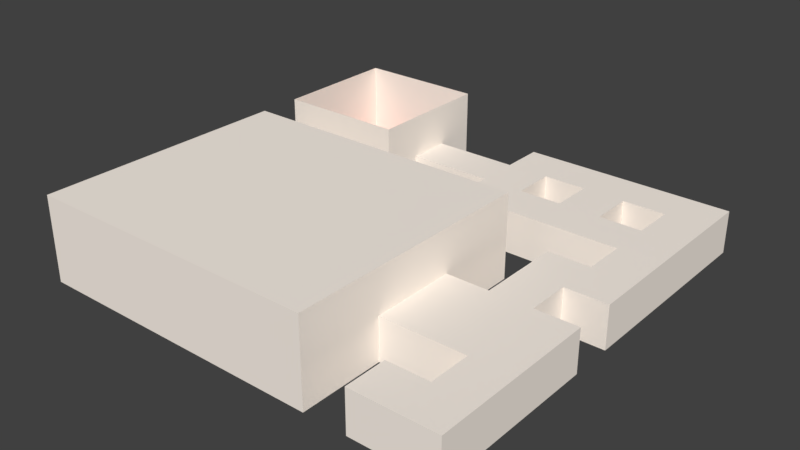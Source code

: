 # Source: Placeholders.blend  (saved by Blender 2.77.0; exported with 4.5.12 LTS)
import bpy
from mathutils import Matrix  # noqa: F401  (used for matrix-valued properties, if any)

bpy.ops.wm.read_factory_settings(use_empty=True)
scene = bpy.context.scene
scene.name = 'Scene'

# ---- collections
col_collection_1 = bpy.data.collections.new('Collection 1'); scene.collection.children.link(col_collection_1)

# ---- materials (node trees are filled in below, after node groups)
mat_playerplaceholder_blue = bpy.data.materials.new('PlayerPlaceholder.blue')
mat_playerplaceholder_blue.alpha_threshold = 0.0
mat_playerplaceholder_blue.use_transparent_shadow = False
mat_playerplaceholder_blue.diffuse_color = (0.1998, 0.0412, 0.8, 1.0)
mat_playerplaceholder_blue.roughness = 0.5
mat_levelplaceholder_walls = bpy.data.materials.new('LevelPlaceholder.walls')
mat_levelplaceholder_walls.alpha_threshold = 0.0
mat_levelplaceholder_walls.use_transparent_shadow = False
mat_levelplaceholder_walls.diffuse_color = (1.0, 0.9165, 0.8322, 1.0)
mat_levelplaceholder_walls.roughness = 0.5
mat_levelplaceholder_floor = bpy.data.materials.new('LevelPlaceholder.floor')
mat_levelplaceholder_floor.alpha_threshold = 0.0
mat_levelplaceholder_floor.use_transparent_shadow = False
mat_levelplaceholder_floor.diffuse_color = (0.7874, 0.187, 0.1253, 1.0)
mat_levelplaceholder_floor.roughness = 0.5

# ---- material node trees

# ---- world
world_world = bpy.data.worlds.new('World'); scene.world = world_world
world_world.color = (0.05088, 0.05088, 0.05088)
world_world.use_sun_shadow = False
world_world.sun_shadow_jitter_overblur = 0.0
world_world.cycles.sampling_method = 'MANUAL'

# ---- meshes
me_cone = bpy.data.meshes.new('Cone')
me_cone.from_pydata([(3.695e-06, -1.81e-06, -0.5), (0.25, -1.567e-06, -0.433), (0.433, -9.05e-07, -0.25), (0.5, 1.314e-11, 3.717e-06), (0.433, 9.05e-07, 0.25), (0.25, 1.568e-06, 0.433), (-3.62e-06, 1.81e-06, 0.5), (1.266e-12, 2.0, -7.24e-06), (-0.25, 1.567e-06, 0.433), (-0.433, 9.05e-07, 0.25), (-0.5, -1.222e-11, -3.463e-06), (-0.433, -9.05e-07, -0.25), (-0.25, -1.568e-06, -0.433), (-5.851e-06, 0.1, 0.8), (-5.851e-06, 0.3, 0.8), (-0.3, 0.1, 0.1), (-0.3, 0.3, 0.1), (0.3, 0.1, 0.1), (0.3, 0.3, 0.1)], [], [(0, 7, 1), (1, 7, 2), (2, 7, 3), (3, 7, 4), (4, 7, 5), (5, 7, 6), (6, 7, 8), (8, 7, 9), (9, 7, 10), (10, 7, 11), (11, 7, 12), (12, 7, 0), (0, 1, 2, 3, 4, 5, 6, 8, 9, 10, 11, 12), (14, 16, 15, 13), (16, 18, 17, 15), (15, 17, 13), (16, 14, 18), (13, 17, 18, 14)])
me_cone.materials.append(mat_playerplaceholder_blue)
me_cone.use_remesh_preserve_volume = False
me_cone.use_remesh_preserve_attributes = False
me_cone.use_mirror_vertex_groups = False
me_cone.update()
me_plane = bpy.data.meshes.new('Plane')
me_plane.from_pydata([(20.0, 4.0, -20.0), (-20.0, 4.0, -20.0), (20.0, 4.0, 20.0), (-20.0, 4.0, 20.0), (16.0, 4.0, -20.0), (12.0, 4.0, -20.0), (8.0, 4.0, -20.0), (4.0, 4.0, -20.0), (0.0001461, 4.0, -20.0), (-4.0, 4.0, -20.0), (-8.0, 4.0, -20.0), (-12.0, 4.0, -20.0), (-16.0, 4.0, -20.0), (-16.0, 4.0, 20.0), (-12.0, 4.0, 20.0), (-8.0, 4.0, 20.0), (-4.0, 4.0, 20.0), (-0.0001461, 4.0, 20.0), (8.0, 4.0, 20.0), (12.0, 4.0, 20.0), (16.0, 4.0, 20.0), (20.0, 4.0, 16.0), (20.0, 4.0, 12.0), (20.0, 4.0, 8.0), (20.0, 4.0, 4.0), (20.0, 4.0, 0.0002185), (20.0, 4.0, -4.0), (20.0, 4.0, -8.0), (20.0, 4.0, -12.0), (20.0, 4.0, -16.0), (-20.0, 4.0, -16.0), (-20.0, 4.0, -12.0), (-20.0, 4.0, -8.0), (-20.0, 4.0, -4.0), (-20.0, 4.0, -7.367e-05), (-20.0, 4.0, 4.0), (-20.0, 4.0, 8.0), (-20.0, 4.0, 12.0), (-20.0, 4.0, 16.0), (16.0, 4.0, 4.0), (16.0, 4.0, 8.0), (12.0, 4.0, 4.0), (12.0, 4.0, 8.0), (8.0, 4.0, 4.0), (8.0, 4.0, 8.0), (8.0, 4.0, 12.0), (8.0, 4.0, 16.0), (4.0, 4.0, 4.0), (4.0, 4.0, 12.0), (4.0, 4.0, 16.0), (-2.921e-05, 4.0, 4.0), (-5.843e-05, 4.0, 8.0), (-8.764e-05, 4.0, 12.0), (-0.0001169, 4.0, 16.0), (-4.0, 4.0, 4.0), (-4.0, 4.0, 8.0), (-4.0, 4.0, 12.0), (-4.0, 4.0, 16.0), (-8.0, 4.0, -16.0), (-8.0, 4.0, -12.0), (-8.0, 4.0, -4.0), (-8.0, 4.0, 1.397e-05), (-8.0, 4.0, 4.0), (-8.0, 4.0, 8.0), (-8.0, 4.0, 12.0), (-8.0, 4.0, 16.0), (-12.0, 4.0, -16.0), (-12.0, 4.0, -12.0), (-12.0, 4.0, -4.0), (-12.0, 4.0, -1.524e-05), (-12.0, 4.0, 4.0), (-12.0, 4.0, 8.0), (-12.0, 4.0, 12.0), (-12.0, 4.0, 16.0), (-16.0, 4.0, -16.0), (-16.0, 4.0, -12.0), (-16.0, 4.0, -4.0), (-16.0, 4.0, -4.446e-05), (-16.0, 4.0, 4.0), (-16.0, 4.0, 8.0), (-16.0, 4.0, 12.0), (-16.0, 4.0, 16.0), (20.0, 0.0002896, -16.0), (20.0, 0.000362, -20.0), (-16.0, 0.000362, -20.0), (-20.0, 0.000362, -20.0), (-20.0, -0.0002896, 16.0), (-20.0, -0.000362, 20.0), (16.0, -0.000362, 20.0), (20.0, -0.000362, 20.0), (16.0, 0.000362, -20.0), (12.0, 0.000362, -20.0), (8.0, 0.000362, -20.0), (4.0, 0.000362, -20.0), (0.0001461, 0.000362, -20.0), (-4.0, 0.000362, -20.0), (-8.0, 0.000362, -20.0), (-12.0, 0.000362, -20.0), (-16.0, -0.000362, 20.0), (-12.0, -0.000362, 20.0), (-8.0, -0.000362, 20.0), (-4.0, -0.000362, 20.0), (-0.0001461, -0.000362, 20.0), (8.0, -0.000362, 20.0), (12.0, -0.000362, 20.0), (16.0, -0.0002896, 16.0), (12.0, -0.0002896, 16.0), (8.0, -0.0002896, 16.0), (-0.0001169, -0.0002896, 16.0), (-4.0, -0.0002896, 16.0), (-8.0, -0.0002896, 16.0), (-12.0, -0.0002896, 16.0), (-16.0, -0.0002896, 16.0), (20.0, -0.0002896, 16.0), (20.0, -0.0002172, 12.0), (20.0, -0.0001448, 8.0), (20.0, -7.24e-05, 4.0), (20.0, -1.058e-09, 0.0001461), (20.0, 7.24e-05, -4.0), (20.0, 0.0001448, -8.0), (20.0, 0.0002172, -12.0), (-20.0, 0.0002896, -16.0), (-20.0, 0.0002172, -12.0), (-20.0, 0.0001448, -8.0), (-20.0, 7.24e-05, -4.0), (-20.0, 1.058e-09, -0.0001461), (-20.0, -7.24e-05, 4.0), (-20.0, -0.0001448, 8.0), (-20.0, -0.0002172, 12.0), (16.0, 0.0002896, -16.0), (16.0, 0.0002172, -12.0), (16.0, 0.0001448, -8.0), (16.0, 7.24e-05, -4.0), (16.0, -8.46e-10, 0.0001169), (16.0, -7.24e-05, 4.0), (16.0, -0.0001448, 8.0), (16.0, -0.0002172, 12.0), (12.0, 0.0002896, -16.0), (12.0, 0.0002172, -12.0), (12.0, 0.0001448, -8.0), (12.0, 7.24e-05, -4.0), (12.0, -6.345e-10, 8.764e-05), (12.0, -7.24e-05, 4.0), (12.0, -0.0001448, 8.0), (12.0, -0.0002172, 12.0), (8.0, 0.0002896, -16.0), (8.0, 0.0002172, -12.0), (8.0, 0.0001448, -8.0), (8.0, 7.24e-05, -4.0), (8.0, -4.23e-10, 5.843e-05), (8.0, -7.24e-05, 4.0), (8.0, -0.0001448, 8.0), (8.0, -0.0002172, 12.0), (4.0, 0.0002896, -16.0), (4.0, 0.0002172, -12.0), (4.0, 0.0001448, -8.0), (4.0, 7.24e-05, -4.0), (4.0, -2.115e-10, 2.921e-05), (4.0, -7.24e-05, 4.0), (4.0, -0.0002172, 12.0), (4.0, -0.0002896, 16.0), (0.0001169, 0.0002896, -16.0), (8.764e-05, 0.0002172, -12.0), (5.843e-05, 0.0001448, -8.0), (2.921e-05, 7.24e-05, -4.0), (0.0, 0.0, 0.0), (-2.921e-05, -7.24e-05, 4.0), (-5.843e-05, -0.0001448, 8.0), (-8.764e-05, -0.0002172, 12.0), (-4.0, 0.0002896, -16.0), (-4.0, 0.0002172, -12.0), (-4.0, 0.0001448, -8.0), (-4.0, 7.24e-05, -4.0), (-4.0, 2.115e-10, -2.921e-05), (-4.0, -7.24e-05, 4.0), (-4.0, -0.0001448, 8.0), (-4.0, -0.0002172, 12.0), (-8.0, 0.0002896, -16.0), (-8.0, 0.0002172, -12.0), (-8.0, 0.0001448, -8.0), (-8.0, 7.24e-05, -4.0), (-8.0, 4.23e-10, -5.843e-05), (-8.0, -7.24e-05, 4.0), (-8.0, -0.0001448, 8.0), (-8.0, -0.0002172, 12.0), (-12.0, 0.0002896, -16.0), (-12.0, 0.0002172, -12.0), (-12.0, 0.0001448, -8.0), (-12.0, 7.24e-05, -4.0), (-12.0, 6.345e-10, -8.764e-05), (-12.0, -7.24e-05, 4.0), (-12.0, -0.0001448, 8.0), (-12.0, -0.0002172, 12.0), (-16.0, 0.0002896, -16.0), (-16.0, 0.0002172, -12.0), (-16.0, 0.0001448, -8.0), (-16.0, 7.24e-05, -4.0), (-16.0, 8.46e-10, -0.0001169), (-16.0, -7.24e-05, 4.0), (-16.0, -0.0001448, 8.0), (-16.0, -0.0002172, 12.0), (14.0, 1.78e-05, -0.9999), (14.0, 8.0, -0.9998), (13.41, 2.126e-05, -1.191), (13.41, 8.0, -1.191), (13.05, 3.031e-05, -1.691), (13.05, 8.0, -1.691), (13.05, 4.149e-05, -2.309), (13.05, 8.0, -2.309), (13.41, 5.054e-05, -2.809), (13.41, 8.0, -2.809), (14.0, 5.4e-05, -3.0), (14.0, 8.0, -3.0), (14.59, 5.054e-05, -2.809), (14.59, 8.0, -2.809), (14.95, 4.149e-05, -2.309), (14.95, 8.0, -2.309), (14.95, 3.031e-05, -1.691), (14.95, 8.0, -1.691), (14.59, 2.126e-05, -1.191), (14.59, 8.0, -1.191), (6.0, 1.78e-05, -1.0), (6.0, 8.0, -0.9998), (5.412, 2.126e-05, -1.191), (5.412, 8.0, -1.191), (5.049, 3.031e-05, -1.691), (5.049, 8.0, -1.691), (5.049, 4.149e-05, -2.309), (5.049, 8.0, -2.309), (5.412, 5.054e-05, -2.809), (5.412, 8.0, -2.809), (6.0, 5.4e-05, -3.0), (6.0, 8.0, -3.0), (6.588, 5.054e-05, -2.809), (6.588, 8.0, -2.809), (6.951, 4.149e-05, -2.309), (6.951, 8.0, -2.309), (6.951, 3.031e-05, -1.691), (6.951, 8.0, -1.691), (6.588, 2.126e-05, -1.191), (6.588, 8.0, -1.191), (-2.0, 1.78e-05, -1.0), (-2.0, 8.0, -0.9999), (-2.588, 2.126e-05, -1.191), (-2.588, 8.0, -1.191), (-2.951, 3.031e-05, -1.691), (-2.951, 8.0, -1.691), (-2.951, 4.15e-05, -2.309), (-2.951, 8.0, -2.309), (-2.588, 5.055e-05, -2.809), (-2.588, 8.0, -2.809), (-2.0, 5.4e-05, -3.0), (-2.0, 8.0, -3.0), (-1.412, 5.055e-05, -2.809), (-1.412, 8.0, -2.809), (-1.049, 4.15e-05, -2.309), (-1.049, 8.0, -2.309), (-1.049, 3.031e-05, -1.691), (-1.049, 8.0, -1.691), (-1.412, 2.126e-05, -1.191), (-1.412, 8.0, -1.191), (-2.0, 0.000235, -13.0), (-2.0, 8.0, -13.0), (-2.588, 0.0002385, -13.19), (-2.588, 8.0, -13.19), (-2.951, 0.0002475, -13.69), (-2.951, 8.0, -13.69), (-2.951, 0.0002587, -14.31), (-2.951, 8.0, -14.31), (-2.588, 0.0002677, -14.81), (-2.588, 8.0, -14.81), (-2.0, 0.0002712, -15.0), (-2.0, 8.0, -15.0), (-1.412, 0.0002677, -14.81), (-1.412, 8.0, -14.81), (-1.049, 0.0002587, -14.31), (-1.049, 8.0, -14.31), (-1.049, 0.0002475, -13.69), (-1.049, 8.0, -13.69), (-1.412, 0.0002385, -13.19), (-1.412, 8.0, -13.19), (6.0, 0.000235, -13.0), (6.0, 8.0, -13.0), (5.412, 0.0002385, -13.19), (5.412, 8.0, -13.19), (5.049, 0.0002475, -13.69), (5.049, 8.0, -13.69), (5.049, 0.0002587, -14.31), (5.049, 8.0, -14.31), (5.412, 0.0002677, -14.81), (5.412, 8.0, -14.81), (6.0, 0.0002712, -15.0), (6.0, 8.0, -15.0), (6.588, 0.0002677, -14.81), (6.588, 8.0, -14.81), (6.951, 0.0002587, -14.31), (6.951, 8.0, -14.31), (6.951, 0.0002475, -13.69), (6.951, 8.0, -13.69), (6.588, 0.0002385, -13.19), (6.588, 8.0, -13.19), (14.0, 0.000235, -13.0), (14.0, 8.0, -13.0), (13.41, 0.0002385, -13.19), (13.41, 8.0, -13.19), (13.05, 0.0002475, -13.69), (13.05, 8.0, -13.69), (13.05, 0.0002587, -14.31), (13.05, 8.0, -14.31), (13.41, 0.0002677, -14.81), (13.41, 8.0, -14.81), (14.0, 0.0002712, -15.0), (14.0, 8.0, -15.0), (14.59, 0.0002677, -14.81), (14.59, 8.0, -14.81), (14.95, 0.0002587, -14.31), (14.95, 8.0, -14.31), (14.95, 0.0002475, -13.69), (14.95, 8.0, -13.69), (14.59, 0.0002385, -13.19), (14.59, 8.0, -13.19), (20.0, 8.0, -20.0), (16.0, 8.0, -20.0), (12.0, 8.0, -20.0), (8.0, 8.0, -20.0), (4.0, 8.0, -20.0), (0.0001461, 8.0, -20.0), (-4.0, 8.0, -20.0), (-8.0, 8.0, -20.0), (20.0, 8.0, 4.0), (20.0, 8.0, 0.0002909), (20.0, 8.0, -4.0), (20.0, 8.0, -8.0), (20.0, 8.0, -12.0), (20.0, 8.0, -16.0), (16.0, 8.0, 4.0), (12.0, 8.0, 4.0), (8.0, 8.0, 4.0), (4.0, 8.0, 4.0), (-2.921e-05, 8.0, 4.0), (-4.0, 8.0, 4.0), (-8.0, 8.0, -16.0), (-8.0, 8.0, -12.0), (-8.0, 8.0, -4.0), (-8.0, 8.0, 8.637e-05), (-8.0, 8.0, 4.0), (20.0, 8.0, 20.0), (8.0, 8.0, 20.0), (12.0, 8.0, 20.0), (16.0, 8.0, 20.0), (20.0, 8.0, 16.0), (20.0, 8.0, 12.0), (20.0, 8.0, 8.0), (16.0, 8.0, 8.0), (12.0, 8.0, 8.0), (8.0, 8.0, 8.0), (8.0, 8.0, 12.0), (8.0, 8.0, 16.0), (-12.0, 4.0, -8.0), (-8.0, 4.0, -8.0), (-8.0, 8.0, -8.0), (-16.0, 4.0, -8.0), (16.0, 8.0, 0.0002617), (12.0, 8.0, 0.0002324), (8.0, 8.0, 0.0002032), (4.0, 8.0, 0.000174), (-6.345e-10, 8.0, 0.0001448), (-4.0, 8.0, 0.0001156), (16.0, 8.0, -4.0), (12.0, 8.0, -4.0), (8.0, 8.0, -4.0), (4.0, 8.0, -4.0), (2.921e-05, 8.0, -4.0), (-4.0, 8.0, -4.0), (16.0, 8.0, -8.0), (12.0, 8.0, -8.0), (8.0, 8.0, -8.0), (4.0, 8.0, -8.0), (5.843e-05, 8.0, -8.0), (-4.0, 8.0, -8.0), (16.0, 8.0, -12.0), (12.0, 8.0, -12.0), (8.0, 8.0, -12.0), (4.0, 8.0, -12.0), (8.764e-05, 8.0, -12.0), (-4.0, 8.0, -12.0), (16.0, 8.0, -16.0), (12.0, 8.0, -16.0), (8.0, 8.0, -16.0), (4.0, 8.0, -16.0), (0.0001169, 8.0, -16.0), (-4.0, 8.0, -16.0)], [], [(26, 27, 119, 118), (9, 10, 96, 95), (25, 26, 118, 117), (8, 9, 95, 94), (59, 67, 186, 178), (24, 25, 117, 116), (7, 8, 94, 93), (23, 24, 116, 115), (66, 11, 97, 185), (6, 7, 93, 92), (73, 81, 112, 111), (22, 23, 115, 114), (42, 44, 151, 143), (65, 64, 184, 110), (5, 6, 92, 91), (80, 72, 192, 200), (21, 22, 114, 113), (51, 55, 175, 167), (43, 41, 142, 150), (77, 34, 125, 197), (4, 5, 91, 90), (71, 79, 199, 191), (2, 21, 113, 89), (54, 50, 166, 174), (33, 76, 196, 124), (0, 4, 90, 83), (78, 70, 190, 198), (61, 62, 182, 181), (20, 2, 89, 88), (39, 40, 135, 134), (60, 61, 181, 180), (38, 3, 87, 86), (12, 1, 85, 84), (29, 0, 83, 82), (67, 75, 194, 186), (17, 53, 108, 102), (49, 46, 107, 160), (58, 59, 178, 177), (74, 66, 185, 193), (57, 65, 110, 109), (45, 48, 159, 152), (10, 58, 177, 96), (81, 80, 200, 112), (46, 18, 103, 107), (64, 56, 176, 184), (56, 57, 109, 176), (55, 63, 183, 175), (47, 43, 150, 158), (79, 78, 198, 199), (62, 54, 174, 182), (37, 38, 86, 128), (44, 45, 152, 151), (19, 20, 88, 104), (36, 37, 128, 127), (76, 77, 197, 196), (18, 19, 104, 103), (35, 36, 127, 126), (34, 35, 126, 125), (75, 74, 193, 194), (16, 17, 102, 101), (32, 33, 124, 123), (53, 49, 160, 108), (15, 16, 101, 100), (31, 32, 123, 122), (48, 52, 168, 159), (40, 42, 143, 135), (72, 73, 111, 192), (14, 15, 100, 99), (30, 31, 122, 121), (41, 39, 134, 142), (13, 14, 99, 98), (63, 71, 191, 183), (1, 30, 121, 85), (50, 47, 158, 166), (52, 51, 167, 168), (3, 13, 98, 87), (28, 29, 82, 120), (70, 69, 189, 190), (11, 12, 84, 97), (27, 28, 120, 119), (112, 86, 87, 98), (113, 105, 88, 89), (105, 106, 104, 88), (106, 107, 103, 104), (108, 109, 101, 102), (109, 110, 100, 101), (110, 111, 99, 100), (111, 112, 98, 99), (97, 84, 193, 185), (186, 194, 195, 187), (187, 195, 196, 188), (188, 196, 197, 189), (189, 197, 198, 190), (191, 199, 200, 192), (178, 186, 187, 179), (179, 187, 188, 180), (183, 191, 192, 184), (184, 192, 111, 110), (95, 96, 177, 169), (169, 177, 178, 170), (170, 178, 179, 171), (171, 179, 180, 172), (172, 180, 181, 173), (173, 181, 182, 174), (175, 183, 184, 176), (94, 95, 169, 161), (161, 169, 170, 162), (162, 170, 171, 163), (163, 171, 172, 164), (164, 172, 173, 165), (165, 173, 174, 166), (167, 175, 176, 168), (168, 176, 109, 108), (93, 94, 161, 153), (153, 161, 162, 154), (154, 162, 163, 155), (155, 163, 164, 156), (156, 164, 165, 157), (157, 165, 166, 158), (159, 168, 108, 160), (92, 93, 153, 145), (145, 153, 154, 146), (146, 154, 155, 147), (147, 155, 156, 148), (148, 156, 157, 149), (149, 157, 158, 150), (152, 159, 160, 107), (91, 92, 145, 137), (137, 145, 146, 138), (138, 146, 147, 139), (139, 147, 148, 140), (140, 148, 149, 141), (141, 149, 150, 142), (143, 151, 152, 144), (144, 152, 107, 106), (90, 91, 137, 129), (129, 137, 138, 130), (130, 138, 139, 131), (131, 139, 140, 132), (132, 140, 141, 133), (133, 141, 142, 134), (135, 143, 144, 136), (136, 144, 106, 105), (83, 90, 129, 82), (82, 129, 130, 120), (120, 130, 131, 119), (119, 131, 132, 118), (118, 132, 133, 117), (117, 133, 134, 116), (116, 134, 135, 115), (115, 135, 136, 114), (114, 136, 105, 113), (84, 85, 121, 193), (193, 121, 122, 194), (194, 122, 123, 195), (195, 123, 124, 196), (197, 125, 126, 198), (198, 126, 127, 199), (199, 127, 128, 200), (200, 128, 86, 112), (68, 60, 180, 188), (69, 68, 188, 189), (201, 202, 204, 203), (203, 204, 206, 205), (205, 206, 208, 207), (207, 208, 210, 209), (209, 210, 212, 211), (211, 212, 214, 213), (213, 214, 216, 215), (215, 216, 218, 217), (217, 218, 220, 219), (219, 220, 202, 201), (221, 222, 224, 223), (223, 224, 226, 225), (225, 226, 228, 227), (227, 228, 230, 229), (229, 230, 232, 231), (231, 232, 234, 233), (233, 234, 236, 235), (235, 236, 238, 237), (237, 238, 240, 239), (239, 240, 222, 221), (241, 242, 244, 243), (243, 244, 246, 245), (245, 246, 248, 247), (247, 248, 250, 249), (249, 250, 252, 251), (251, 252, 254, 253), (253, 254, 256, 255), (255, 256, 258, 257), (257, 258, 260, 259), (259, 260, 242, 241), (261, 262, 264, 263), (263, 264, 266, 265), (265, 266, 268, 267), (267, 268, 270, 269), (269, 270, 272, 271), (271, 272, 274, 273), (273, 274, 276, 275), (275, 276, 278, 277), (277, 278, 280, 279), (279, 280, 262, 261), (281, 282, 284, 283), (283, 284, 286, 285), (285, 286, 288, 287), (287, 288, 290, 289), (289, 290, 292, 291), (291, 292, 294, 293), (293, 294, 296, 295), (295, 296, 298, 297), (297, 298, 300, 299), (299, 300, 282, 281), (301, 302, 304, 303), (303, 304, 306, 305), (305, 306, 308, 307), (307, 308, 310, 309), (309, 310, 312, 311), (311, 312, 314, 313), (313, 314, 316, 315), (315, 316, 318, 317), (317, 318, 320, 319), (319, 320, 302, 301), (50, 54, 340, 339), (27, 26, 331, 332), (5, 4, 322, 323), (28, 27, 332, 333), (47, 50, 339, 338), (6, 5, 323, 324), (43, 47, 338, 337), (29, 28, 333, 334), (7, 6, 324, 325), (41, 43, 337, 336), (61, 60, 343, 344), (0, 29, 334, 321), (8, 7, 325, 326), (62, 61, 344, 345), (39, 41, 336, 335), (9, 8, 326, 327), (10, 9, 327, 328), (54, 62, 345, 340), (25, 24, 329, 330), (58, 10, 328, 341), (26, 25, 330, 331), (4, 0, 321, 322), (59, 58, 341, 342), (359, 60, 68, 358), (359, 59, 342, 360), (69, 77, 76, 68), (11, 66, 74, 12), (31, 30, 74, 75), (12, 74, 30, 1), (361, 358, 68, 76), (33, 32, 361, 76), (69, 70, 78, 77), (34, 77, 78, 35), (36, 35, 78, 79), (38, 37, 80, 81), (65, 73, 72, 64), (16, 15, 65, 57), (14, 73, 65, 15), (14, 13, 81, 73), (38, 81, 13, 3), (37, 36, 79, 80), (71, 72, 80, 79), (71, 63, 64, 72), (55, 56, 64, 63), (52, 56, 55, 51), (16, 57, 53, 17), (57, 56, 52, 53), (48, 49, 53, 52), (45, 46, 49, 48), (335, 329, 24, 39), (23, 40, 39, 24), (20, 19, 348, 349), (44, 42, 354, 355), (45, 44, 355, 356), (22, 21, 350, 351), (18, 46, 357, 347), (23, 22, 351, 352), (40, 23, 352, 353), (2, 20, 349, 346), (46, 45, 356, 357), (19, 18, 347, 348), (42, 40, 353, 354), (21, 2, 346, 350), (32, 31, 75, 361), (75, 67, 358, 361), (60, 359, 360, 343), (59, 359, 358, 67), (367, 344, 343, 373), (379, 373, 343, 360), (385, 379, 360, 342), (385, 342, 341, 391), (333, 380, 386, 334), (380, 381, 387, 386), (381, 382, 388, 387), (382, 383, 389, 388), (383, 384, 390, 389), (384, 385, 391, 390), (333, 332, 374, 380), (380, 374, 375, 381), (381, 375, 376, 382), (382, 376, 377, 383), (383, 377, 378, 384), (384, 378, 379, 385), (332, 331, 368, 374), (374, 368, 369, 375), (375, 369, 370, 376), (376, 370, 371, 377), (377, 371, 372, 378), (378, 372, 373, 379), (330, 362, 368, 331), (362, 363, 369, 368), (363, 364, 370, 369), (364, 365, 371, 370), (365, 366, 372, 371), (366, 367, 373, 372), (334, 386, 322, 321), (323, 322, 386, 387), (324, 323, 387, 388), (325, 324, 388, 389), (326, 325, 389, 390), (327, 326, 390, 391), (328, 327, 391, 341), (344, 367, 340, 345), (340, 367, 366, 339), (339, 366, 365, 338), (338, 365, 364, 337), (337, 364, 363, 336), (336, 363, 362, 335), (330, 329, 335, 362)])
me_plane.polygons.foreach_set('material_index', [0, 0, 0, 0, 0, 0, 0, 0, 0, 0, 0, 0, 0, 0, 0, 0, 0, 0, 0, 0, 0, 0, 0, 0, 0, 0, 0, 0, 0, 0, 0, 0, 0, 0, 0, 0, 0, 0, 0, 0, 0, 0, 0, 0, 0, 0, 0, 0, 0, 0, 0, 0, 0, 0, 0, 0, 0, 0, 0, 0, 0, 0, 0, 0, 0, 0, 0, 0, 0, 0, 0, 0, 0, 0, 0, 0, 0, 0, 0, 0, 1, 1, 1, 1, 1, 1, 1, 1, 1, 1, 1, 1, 1, 1, 1, 1, 1, 1, 1, 1, 1, 1, 1, 1, 1, 1, 1, 1, 1, 1, 1, 1, 1, 1, 1, 1, 1, 1, 1, 1, 1, 1, 1, 1, 1, 1, 1, 1, 1, 1, 1, 1, 1, 1, 1, 1, 1, 1, 1, 1, 1, 1, 1, 1, 1, 1, 1, 1, 1, 1, 1, 1, 1, 1, 1, 1, 1, 1, 1, 1, 0, 0, 0, 0, 0, 0, 0, 0, 0, 0, 0, 0, 0, 0, 0, 0, 0, 0, 0, 0, 0, 0, 0, 0, 0, 0, 0, 0, 0, 0, 0, 0, 0, 0, 0, 0, 0, 0, 0, 0, 0, 0, 0, 0, 0, 0, 0, 0, 0, 0, 0, 0, 0, 0, 0, 0, 0, 0, 0, 0, 0, 0, 0, 0, 0, 0, 0, 0, 0, 0, 0, 0, 0, 0, 0, 0, 0, 0, 0, 0, 0, 0, 0, 0, 0, 0, 0, 0, 0, 0, 0, 0, 0, 0, 0, 0, 0, 0, 0, 0, 0, 0, 0, 0, 0, 0, 0, 0, 0, 0, 0, 0, 0, 0, 0, 0, 0, 0, 0, 0, 0, 0, 0, 0, 0, 0, 0, 0, 0, 0, 0, 0, 0, 0, 0, 0, 0, 0, 0, 0, 0, 0, 0, 0, 0, 0, 0, 0, 0, 0, 0, 0, 0, 0, 0, 0, 0, 0, 0, 0, 0, 0, 0, 0, 0, 0, 0, 0, 0, 0, 0])
me_plane.materials.append(mat_levelplaceholder_walls)
me_plane.materials.append(mat_levelplaceholder_floor)
me_plane.use_remesh_preserve_volume = False
me_plane.use_remesh_preserve_attributes = False
me_plane.use_mirror_vertex_groups = False
me_plane.update()

# ---- objects
ob_playerplaceholder = bpy.data.objects.new('PlayerPlaceholder', me_cone)
ob_levelplaceholder = bpy.data.objects.new('LevelPlaceholder', me_plane)

# ---- transforms, parenting, visibility, modifiers, constraints
ob_playerplaceholder.location = (0.0, 0.0, 0.0)
ob_playerplaceholder.rotation_euler = (1.571, -0.0, -3.142)
ob_playerplaceholder.lineart.crease_threshold = 0.0
ob_levelplaceholder.location = (0.0, 0.0, 0.0)
ob_levelplaceholder.rotation_euler = (1.571, -0.0, -3.142)
ob_levelplaceholder.lineart.crease_threshold = 0.0

# ---- collection membership
col_collection_1.objects.link(ob_playerplaceholder)
col_collection_1.objects.link(ob_levelplaceholder)

# ---- scene / render settings (as saved in the file)
scene.frame_start = 1; scene.frame_end = 250; scene.frame_set(1)
scene.render.engine = 'BLENDER_EEVEE_NEXT'
scene.render.resolution_percentage = 50
scene.render.dither_intensity = 0.0
scene.cycles.use_denoising = False
scene.cycles.samples = 128
scene.cycles.sampling_pattern = 'TABULATED_SOBOL'
scene.cycles.light_sampling_threshold = 0.0
scene.cycles.use_adaptive_sampling = False
scene.cycles.use_light_tree = False
scene.cycles.blur_glossy = 0.0
scene.cycles.sample_clamp_indirect = 0.0
scene.view_settings.view_transform = 'Standard'
bpy.context.view_layer.update()

# ---- added for rendering (the .blend has no active camera and no usable light): camera, sun
cam_auto = bpy.data.cameras.new('AutoCamera')
cam_auto.lens = 50.0
cam_auto.sensor_width = 36.0
cam_auto.clip_end = 1000.0
ob_auto_camera = bpy.data.objects.new('AutoCamera', cam_auto)
scene.collection.objects.link(ob_auto_camera)
ob_auto_camera.location = (52.8604, -63.4324, 46.2883)
ob_auto_camera.rotation_euler = (1.09748, -7.21219e-08, 0.694738)
scene.camera = ob_auto_camera
light_auto_sun = bpy.data.lights.new('AutoSun', 'SUN')
light_auto_sun.energy = 3.0
light_auto_sun.angle = 0.0523599
ob_auto_sun = bpy.data.objects.new('AutoSun', light_auto_sun)
scene.collection.objects.link(ob_auto_sun)
ob_auto_sun.rotation_euler = (0.872665, 0.174533, 0.523599)
bpy.context.view_layer.update()
